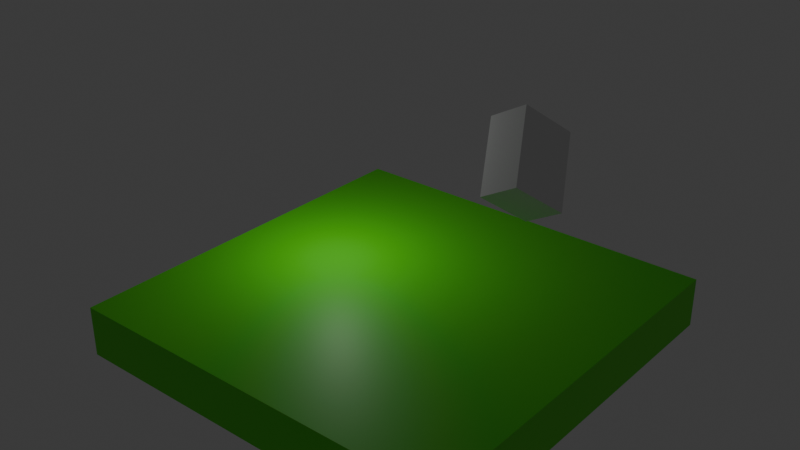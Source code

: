 # Source: level0.blend  (saved by Blender 4.1.24; exported with 4.5.12 LTS)
import bpy
from mathutils import Matrix  # noqa: F401  (used for matrix-valued properties, if any)

bpy.ops.wm.read_factory_settings(use_empty=True)
scene = bpy.context.scene
scene.name = 'Scene'

# ---- materials (node trees are filled in below, after node groups)
mat_material = bpy.data.materials.new('Material')
mat_material.alpha_threshold = 0.0
mat_material.use_transparent_shadow = False
mat_material.roughness = 0.5
mat_material.line_color = (0.0, 0.0, 0.0, 1.0)

# ---- material node trees
mat_material.use_nodes = True; mat_material.node_tree.nodes.clear()
_N = mat_material.node_tree.nodes; _L = mat_material.node_tree.links
n0 = _N.new('ShaderNodeOutputMaterial'); n0.name = 'Material Output'; n0.location = (300, 300)
n1 = _N.new('ShaderNodeBsdfPrincipled'); n1.name = 'Principled BSDF'; n1.location = (10, 300)
n1.inputs[0].default_value = (0.1029, 0.8007, 0.00978, 1.0)
n1.inputs[3].default_value = 1.45
_L.new(n1.outputs[0], n0.inputs[0])
n0.is_active_output = True

# ---- world
world_world = bpy.data.worlds.new('World'); scene.world = world_world
world_world.use_nodes = True; world_world.node_tree.nodes.clear()
_N = world_world.node_tree.nodes; _L = world_world.node_tree.links
n0 = _N.new('ShaderNodeOutputWorld'); n0.name = 'World Output'; n0.location = (300, 300)
n1 = _N.new('ShaderNodeBackground'); n1.name = 'Background'; n1.location = (10, 300)
n1.inputs[0].default_value = (0.05088, 0.05088, 0.05088, 1.0)
_L.new(n1.outputs[0], n0.inputs[0])
n0.is_active_output = True
world_world.color = (0.05088, 0.05088, 0.05088)
world_world.use_sun_shadow = False
world_world.sun_shadow_jitter_overblur = 0.0

# ---- lights
light_point = bpy.data.lights.new('Point', 'POINT')
light_point.transmission_factor = 0.0
light_point.energy = 442.8
light_point.shadow_maximum_resolution = 0.006
light_point.use_absolute_resolution = True

# ---- meshes
me_cube_005 = bpy.data.meshes.new('Cube.005')
me_cube_005.from_pydata([(-1.516, -1.149, -0.7975), (-1.516, -1.149, 0.7975), (-1.516, 1.149, -0.7975), (-1.516, 1.149, 0.7975), (1.516, -1.149, -0.7975), (1.516, -1.149, 0.7975), (1.516, 1.149, -0.7975), (1.516, 1.149, 0.7975)], [], [(0, 1, 3, 2), (2, 3, 7, 6), (6, 7, 5, 4), (4, 5, 1, 0), (2, 6, 4, 0), (7, 3, 1, 5)])
_uv = me_cube_005.uv_layers.new(name='UVMap')
_uv.uv.foreach_set('vector', [0.375, 0.0, 0.625, 0.0, 0.625, 0.25, 0.375, 0.25, 0.375, 0.25, 0.625, 0.25, 0.625, 0.5, 0.375, 0.5, 0.375, 0.5, 0.625, 0.5, 0.625, 0.75, 0.375, 0.75, 0.375, 0.75, 0.625, 0.75, 0.625, 1.0, 0.375, 1.0, 0.125, 0.5, 0.375, 0.5, 0.375, 0.75, 0.125, 0.75, 0.625, 0.5, 0.875, 0.5, 0.875, 0.75, 0.625, 0.75])
me_cube_005.update()
me_cube = bpy.data.meshes.new('Cube')
me_cube.from_pydata([(1.0, 1.0, 1.0), (1.0, 1.0, -1.0), (1.0, -1.0, 1.0), (1.0, -1.0, -1.0), (-1.0, 1.0, 1.0), (-1.0, 1.0, -1.0), (-1.0, -1.0, 1.0), (-1.0, -1.0, -1.0)], [], [(0, 4, 6, 2), (3, 2, 6, 7), (7, 6, 4, 5), (5, 1, 3, 7), (1, 0, 2, 3), (5, 4, 0, 1)])
_uv = me_cube.uv_layers.new(name='UVMap')
_uv.uv.foreach_set('vector', [0.625, 0.5, 0.875, 0.5, 0.875, 0.75, 0.625, 0.75, 0.375, 0.75, 0.625, 0.75, 0.625, 1.0, 0.375, 1.0, 0.375, 0.0, 0.625, 0.0, 0.625, 0.25, 0.375, 0.25, 0.125, 0.5, 0.375, 0.5, 0.375, 0.75, 0.125, 0.75, 0.375, 0.5, 0.625, 0.5, 0.625, 0.75, 0.375, 0.75, 0.375, 0.25, 0.625, 0.25, 0.625, 0.5, 0.375, 0.5])
me_cube.materials.append(mat_material)
me_cube.use_mirror_vertex_groups = False
me_cube.update()

# ---- objects
ob_testplayer_002 = bpy.data.objects.new('TestPlayer.002', me_cube_005)
ob_point_002 = bpy.data.objects.new('Point.002', light_point)
ob_cube_002 = bpy.data.objects.new('Cube.002', me_cube)
ob_player1_002 = bpy.data.objects.new('player1.002', None)

# ---- transforms, parenting, visibility, modifiers, constraints
ob_testplayer_002.location = (3.742, 4.362, 6.575)
ob_testplayer_002.rotation_euler = (-4.025, 0.7158, -1.076)
ob_point_002.location = (-3.811, 3.024, 5.642)
ob_cube_002.location = (-0.09092, 2.336, 0.0)
ob_cube_002.scale = (7.884, 7.884, 1.0)
ob_cube_002.lock_rotations_4d = False
ob_cube_002.empty_display_type = 'ARROWS'
ob_cube_002.lineart.crease_threshold = 0.0
ob_player1_002.location = (1.492, -2.263, 8.803)

# ---- collection membership
scene.collection.objects.link(ob_testplayer_002)
scene.collection.objects.link(ob_point_002)
scene.collection.objects.link(ob_cube_002)
scene.collection.objects.link(ob_player1_002)

# ---- scene / render settings (as saved in the file)
scene.frame_start = 1; scene.frame_end = 250; scene.frame_set(123)
scene.render.engine = 'BLENDER_EEVEE_NEXT'
scene.cycles.sampling_pattern = 'TABULATED_SOBOL'
scene.eevee.ray_tracing_options.trace_max_roughness = 0.0
bpy.context.view_layer.update()

# ---- added for rendering (the .blend has no active camera): camera
cam_auto = bpy.data.cameras.new('AutoCamera')
cam_auto.lens = 50.0
cam_auto.sensor_width = 36.0
cam_auto.clip_end = 1000.0
ob_auto_camera = bpy.data.objects.new('AutoCamera', cam_auto)
scene.collection.objects.link(ob_auto_camera)
ob_auto_camera.location = (22.3788, -24.6272, 21.7864)
ob_auto_camera.rotation_euler = (1.09748, -7.21219e-08, 0.694738)
scene.camera = ob_auto_camera
bpy.context.view_layer.update()
